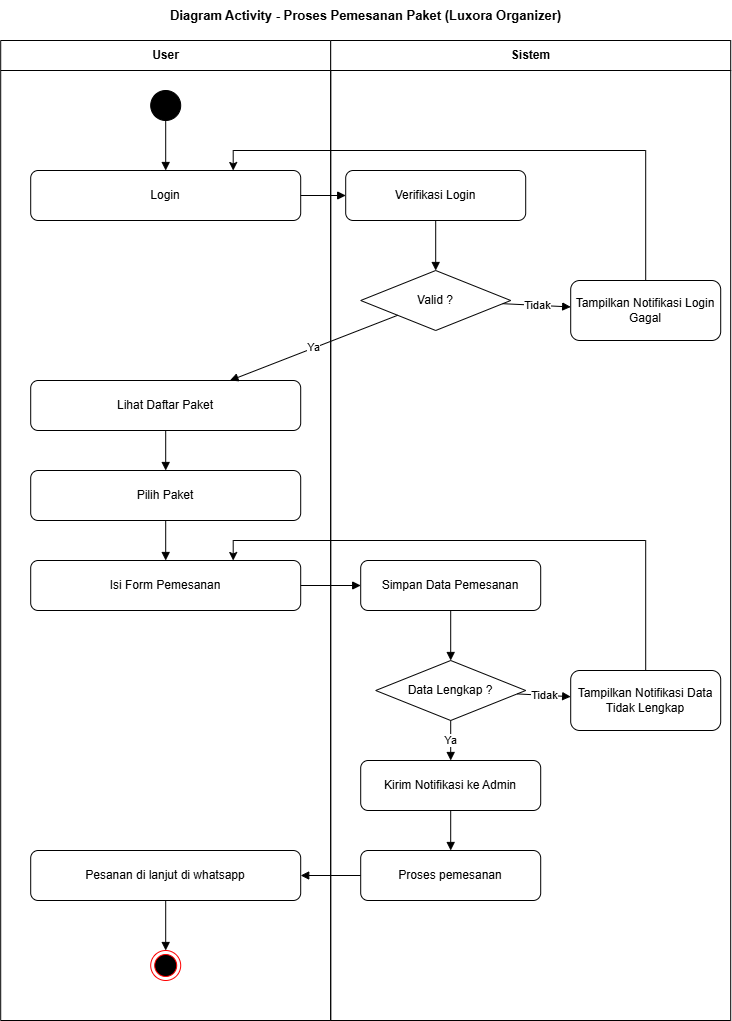

The diagram above was exported from draw.io. Its source (the exported page's mxGraphModel, read from the mxfile embedded in the PNG):
<mxGraphModel dx="1955" dy="1128" grid="1" gridSize="10" guides="1" tooltips="1" connect="1" arrows="1" fold="1" page="1" pageScale="1" pageWidth="780" pageHeight="1060" math="0" shadow="0">
  <root>
    <mxCell id="0" />
    <mxCell id="1" parent="0" />
    <mxCell id="act_lane_user" parent="1" style="swimlane;html=1;startSize=30;strokeColor=#000000;fillColor=#ffffff;fontColor=#000000;fontStyle=1;" value="User" vertex="1">
      <mxGeometry height="980" width="330" x="20" y="40" as="geometry" />
    </mxCell>
    <mxCell id="fMmVPt995ikNsV_ZOC4k-3" parent="act_lane_user" style="ellipse;html=1;shape=endState;fillColor=#000000;strokeColor=#ff0000;" value="" vertex="1">
      <mxGeometry height="30" width="30" x="150" y="910" as="geometry" />
    </mxCell>
    <mxCell id="act_lane_sys" parent="1" style="swimlane;html=1;startSize=30;strokeColor=#000000;fillColor=#ffffff;fontColor=#000000;fontStyle=1;" value="Sistem" vertex="1">
      <mxGeometry height="980" width="400" x="350" y="40" as="geometry" />
    </mxCell>
    <mxCell id="a_dec1" parent="act_lane_sys" style="rhombus;whiteSpace=wrap;html=1;strokeColor=#000000;fillColor=#ffffff;fontColor=#000000;" value="Valid ?" vertex="1">
      <mxGeometry height="60" width="150" x="30" y="230" as="geometry" />
    </mxCell>
    <mxCell id="a_verif" parent="act_lane_sys" style="rounded=1;whiteSpace=wrap;html=1;strokeColor=#000000;fillColor=#ffffff;fontColor=#000000;" value="Verifikasi Login" vertex="1">
      <mxGeometry height="50" width="180" x="15" y="130" as="geometry" />
    </mxCell>
    <mxCell id="f3" edge="1" parent="act_lane_sys" source="a_verif" style="endArrow=block;html=1;strokeColor=#000000;fillColor=#000000;" target="a_dec1" value="">
      <mxGeometry relative="1" as="geometry" />
    </mxCell>
    <mxCell id="a_start" parent="1" style="ellipse;whiteSpace=wrap;html=1;fillColor=#000000;strokeColor=#000000;" value="" vertex="1">
      <mxGeometry height="30" width="30" x="170" y="90" as="geometry" />
    </mxCell>
    <mxCell id="a_login" parent="1" style="rounded=1;whiteSpace=wrap;html=1;strokeColor=#000000;fillColor=#ffffff;fontColor=#000000;" value="Login" vertex="1">
      <mxGeometry height="50" width="270" x="50" y="170" as="geometry" />
    </mxCell>
    <mxCell id="fMmVPt995ikNsV_ZOC4k-2" edge="1" parent="1" source="a_gagal1" style="edgeStyle=orthogonalEdgeStyle;rounded=0;orthogonalLoop=1;jettySize=auto;html=1;exitX=0.5;exitY=0;exitDx=0;exitDy=0;entryX=0.75;entryY=0;entryDx=0;entryDy=0;" target="a_login">
      <mxGeometry relative="1" as="geometry" />
    </mxCell>
    <mxCell id="a_gagal1" parent="1" style="rounded=1;whiteSpace=wrap;html=1;strokeColor=#000000;fillColor=#ffffff;fontColor=#000000;" value="Tampilkan Notifikasi Login Gagal" vertex="1">
      <mxGeometry height="60" width="150" x="590" y="280" as="geometry" />
    </mxCell>
    <mxCell id="a_lihat" parent="1" style="rounded=1;whiteSpace=wrap;html=1;strokeColor=#000000;fillColor=#ffffff;fontColor=#000000;" value="Lihat Daftar Paket" vertex="1">
      <mxGeometry height="50" width="270" x="50" y="380" as="geometry" />
    </mxCell>
    <mxCell id="a_pilih" parent="1" style="rounded=1;whiteSpace=wrap;html=1;strokeColor=#000000;fillColor=#ffffff;fontColor=#000000;" value="Pilih Paket" vertex="1">
      <mxGeometry height="50" width="270" x="50" y="470" as="geometry" />
    </mxCell>
    <mxCell id="a_isiform" parent="1" style="rounded=1;whiteSpace=wrap;html=1;strokeColor=#000000;fillColor=#ffffff;fontColor=#000000;" value="Isi Form Pemesanan" vertex="1">
      <mxGeometry height="50" width="270" x="50" y="560" as="geometry" />
    </mxCell>
    <mxCell id="a_simpan" parent="1" style="rounded=1;whiteSpace=wrap;html=1;strokeColor=#000000;fillColor=#ffffff;fontColor=#000000;" value="Simpan Data Pemesanan" vertex="1">
      <mxGeometry height="50" width="180" x="380" y="560" as="geometry" />
    </mxCell>
    <mxCell id="a_dec2" parent="1" style="rhombus;whiteSpace=wrap;html=1;strokeColor=#000000;fillColor=#ffffff;fontColor=#000000;" value="Data Lengkap ?" vertex="1">
      <mxGeometry height="60" width="150" x="395" y="660" as="geometry" />
    </mxCell>
    <mxCell id="fMmVPt995ikNsV_ZOC4k-1" edge="1" parent="1" source="a_gagal2" style="edgeStyle=orthogonalEdgeStyle;rounded=0;orthogonalLoop=1;jettySize=auto;html=1;exitX=0.5;exitY=0;exitDx=0;exitDy=0;entryX=0.75;entryY=0;entryDx=0;entryDy=0;" target="a_isiform">
      <mxGeometry relative="1" as="geometry" />
    </mxCell>
    <mxCell id="a_gagal2" parent="1" style="rounded=1;whiteSpace=wrap;html=1;strokeColor=#000000;fillColor=#ffffff;fontColor=#000000;" value="Tampilkan Notifikasi Data Tidak Lengkap" vertex="1">
      <mxGeometry height="60" width="150" x="590" y="670" as="geometry" />
    </mxCell>
    <mxCell id="a_kirim" parent="1" style="rounded=1;whiteSpace=wrap;html=1;strokeColor=#000000;fillColor=#ffffff;fontColor=#000000;" value="Kirim Notifikasi ke Admin" vertex="1">
      <mxGeometry height="50" width="180" x="380" y="760" as="geometry" />
    </mxCell>
    <mxCell id="a_konfirm" parent="1" style="rounded=1;whiteSpace=wrap;html=1;strokeColor=#000000;fillColor=#ffffff;fontColor=#000000;" value="Proses pemesanan" vertex="1">
      <mxGeometry height="50" width="180" x="380" y="850" as="geometry" />
    </mxCell>
    <mxCell id="a_lihatkfm" parent="1" style="rounded=1;whiteSpace=wrap;html=1;strokeColor=#000000;fillColor=#ffffff;fontColor=#000000;" value="Pesanan di lanjut di whatsapp" vertex="1">
      <mxGeometry height="50" width="270" x="50" y="850" as="geometry" />
    </mxCell>
    <mxCell id="f1" edge="1" parent="1" source="a_start" style="endArrow=block;html=1;strokeColor=#000000;fillColor=#000000;" target="a_login" value="">
      <mxGeometry relative="1" as="geometry" />
    </mxCell>
    <mxCell id="f2" edge="1" parent="1" source="a_login" style="endArrow=block;html=1;strokeColor=#000000;fillColor=#000000;" target="a_verif" value="">
      <mxGeometry relative="1" as="geometry" />
    </mxCell>
    <mxCell id="f4" edge="1" parent="1" source="a_dec1" style="endArrow=block;html=1;strokeColor=#000000;fillColor=#000000;" target="a_gagal1" value="Tidak">
      <mxGeometry relative="1" as="geometry" />
    </mxCell>
    <mxCell id="f6" edge="1" parent="1" source="a_dec1" style="endArrow=block;html=1;strokeColor=#000000;fillColor=#000000;" target="a_lihat" value="Ya">
      <mxGeometry relative="1" as="geometry" />
    </mxCell>
    <mxCell id="f7" edge="1" parent="1" source="a_lihat" style="endArrow=block;html=1;strokeColor=#000000;fillColor=#000000;" target="a_pilih" value="">
      <mxGeometry relative="1" as="geometry" />
    </mxCell>
    <mxCell id="f8" edge="1" parent="1" source="a_pilih" style="endArrow=block;html=1;strokeColor=#000000;fillColor=#000000;" target="a_isiform" value="">
      <mxGeometry relative="1" as="geometry" />
    </mxCell>
    <mxCell id="f9" edge="1" parent="1" source="a_isiform" style="endArrow=block;html=1;strokeColor=#000000;fillColor=#000000;" target="a_simpan" value="">
      <mxGeometry relative="1" as="geometry" />
    </mxCell>
    <mxCell id="f10" edge="1" parent="1" source="a_simpan" style="endArrow=block;html=1;strokeColor=#000000;fillColor=#000000;" target="a_dec2" value="">
      <mxGeometry relative="1" as="geometry" />
    </mxCell>
    <mxCell id="f11" edge="1" parent="1" source="a_dec2" style="endArrow=block;html=1;strokeColor=#000000;fillColor=#000000;" target="a_gagal2" value="Tidak">
      <mxGeometry relative="1" as="geometry" />
    </mxCell>
    <mxCell id="f13" edge="1" parent="1" source="a_dec2" style="endArrow=block;html=1;strokeColor=#000000;fillColor=#000000;" target="a_kirim" value="Ya">
      <mxGeometry relative="1" as="geometry" />
    </mxCell>
    <mxCell id="f14" edge="1" parent="1" source="a_kirim" style="endArrow=block;html=1;strokeColor=#000000;fillColor=#000000;" target="a_konfirm" value="">
      <mxGeometry relative="1" as="geometry" />
    </mxCell>
    <mxCell id="f15" edge="1" parent="1" source="a_konfirm" style="endArrow=block;html=1;strokeColor=#000000;fillColor=#000000;" target="a_lihatkfm" value="">
      <mxGeometry relative="1" as="geometry" />
    </mxCell>
    <mxCell id="f16" edge="1" parent="1" source="a_lihatkfm" style="endArrow=block;html=1;strokeColor=#000000;fillColor=#000000;" value="">
      <mxGeometry relative="1" as="geometry">
        <mxPoint x="185" y="950" as="targetPoint" />
      </mxGeometry>
    </mxCell>
    <mxCell id="act_title" parent="1" style="text;html=1;align=center;verticalAlign=middle;fontStyle=1;fontSize=13;fontColor=#000000;" value="Diagram Activity - Proses Pemesanan Paket (Luxora Organizer)" vertex="1">
      <mxGeometry height="30" width="730" x="20" as="geometry" />
    </mxCell>
  </root>
</mxGraphModel>